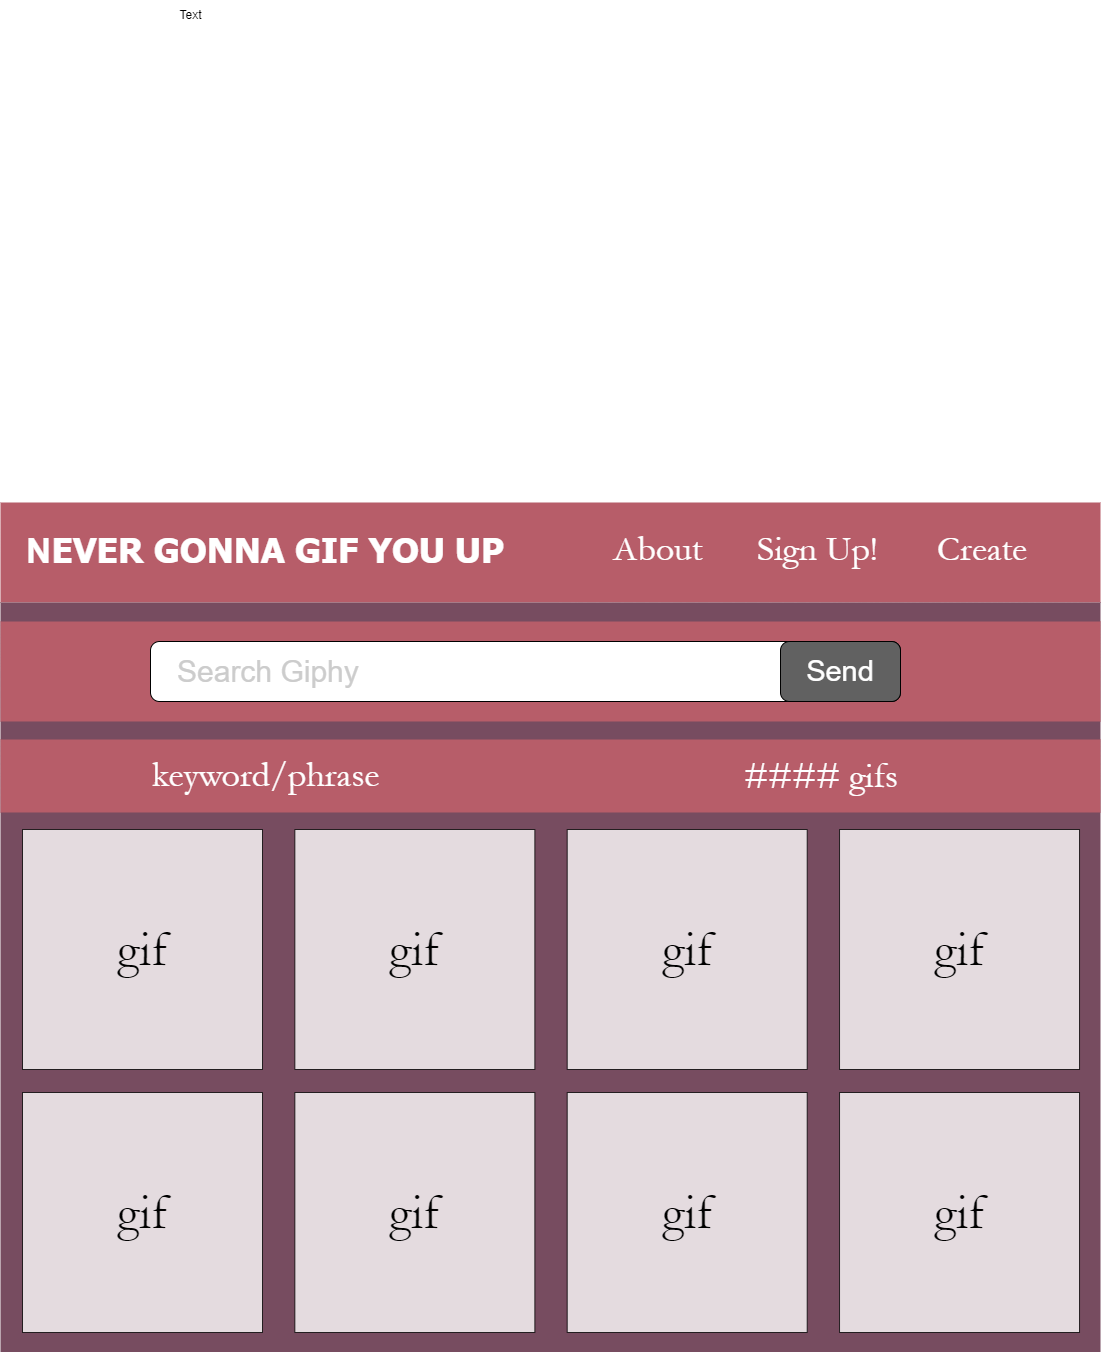

The diagram above was exported from draw.io. Its source (the exported page's mxGraphModel, read from the mxfile embedded in the PNG):
<mxGraphModel dx="1764" dy="1990" grid="1" gridSize="10" guides="1" tooltips="1" connect="1" arrows="1" fold="1" page="1" pageScale="1" pageWidth="1100" pageHeight="850" math="0" shadow="0">
  <root>
    <mxCell id="0" />
    <mxCell id="1" parent="0" />
    <mxCell id="Xb3EtCZ1EF54Bq3Qpc_3-1" value="" style="rounded=0;whiteSpace=wrap;html=1;strokeColor=none;fillColor=#b75d69;" vertex="1" parent="1">
      <mxGeometry width="1100" height="100" as="geometry" />
    </mxCell>
    <mxCell id="Xb3EtCZ1EF54Bq3Qpc_3-2" value="&lt;h3 style=&quot;font-size: 35px;&quot;&gt;&lt;font style=&quot;font-size: 35px;&quot;&gt;N&lt;font style=&quot;font-size: 35px;&quot; face=&quot;Tahoma&quot;&gt;EVER GONNA GIF YOU UP&lt;/font&gt;&lt;/font&gt;&lt;/h3&gt;" style="rounded=0;whiteSpace=wrap;html=1;fillColor=none;strokeColor=none;fontColor=#FFFFFF;" vertex="1" parent="1">
      <mxGeometry x="20" y="17" width="490" height="60" as="geometry" />
    </mxCell>
    <mxCell id="Xb3EtCZ1EF54Bq3Qpc_3-3" value="&lt;h3 style=&quot;font-size: 36px;&quot;&gt;&lt;span style=&quot;font-weight: 400; font-size: 36px;&quot;&gt;About&lt;span style=&quot;white-space: pre; font-size: 36px;&quot;&gt;&#09;&lt;/span&gt;Sign Up!&lt;span style=&quot;white-space: pre; font-size: 36px;&quot;&gt;&#09;&lt;/span&gt;&amp;nbsp; &amp;nbsp; Create&lt;/span&gt;&lt;/h3&gt;" style="rounded=0;whiteSpace=wrap;html=1;fillColor=none;strokeColor=none;fontColor=#FFFFFF;fontFamily=Garamond;fontSize=36;" vertex="1" parent="1">
      <mxGeometry x="540" y="17" width="560" height="60" as="geometry" />
    </mxCell>
    <mxCell id="Xb3EtCZ1EF54Bq3Qpc_3-6" value="" style="rounded=0;whiteSpace=wrap;html=1;strokeColor=none;fillColor=#774c60;" vertex="1" parent="1">
      <mxGeometry y="100" width="1100" height="750" as="geometry" />
    </mxCell>
    <mxCell id="Xb3EtCZ1EF54Bq3Qpc_3-7" value="Text" style="text;html=1;align=center;verticalAlign=middle;resizable=0;points=[];autosize=1;strokeColor=none;fillColor=none;" vertex="1" parent="1">
      <mxGeometry x="165" y="-502" width="50" height="30" as="geometry" />
    </mxCell>
    <mxCell id="Xb3EtCZ1EF54Bq3Qpc_3-11" value="" style="rounded=0;whiteSpace=wrap;html=1;fillColor=#b75d69;strokeColor=none;" vertex="1" parent="1">
      <mxGeometry y="119" width="1100" height="100" as="geometry" />
    </mxCell>
    <mxCell id="Xb3EtCZ1EF54Bq3Qpc_3-10" value="" style="group" vertex="1" connectable="0" parent="1">
      <mxGeometry x="150" y="139" width="750" height="60" as="geometry" />
    </mxCell>
    <mxCell id="Xb3EtCZ1EF54Bq3Qpc_3-8" value="&lt;font color=&quot;#cccccc&quot; style=&quot;font-size: 30px;&quot;&gt;&amp;nbsp; &amp;nbsp;Search Giphy&lt;/font&gt;" style="rounded=1;whiteSpace=wrap;html=1;align=left;" vertex="1" parent="Xb3EtCZ1EF54Bq3Qpc_3-10">
      <mxGeometry width="750" height="60" as="geometry" />
    </mxCell>
    <mxCell id="Xb3EtCZ1EF54Bq3Qpc_3-9" value="&lt;font color=&quot;#ffffff&quot; style=&quot;background-color: rgb(97, 97, 97); font-size: 29px;&quot;&gt;Send&lt;/font&gt;" style="rounded=1;whiteSpace=wrap;html=1;fillColor=#616161;" vertex="1" parent="Xb3EtCZ1EF54Bq3Qpc_3-10">
      <mxGeometry x="630" width="120" height="60" as="geometry" />
    </mxCell>
    <mxCell id="Xb3EtCZ1EF54Bq3Qpc_3-12" value="" style="rounded=0;whiteSpace=wrap;html=1;fillColor=#b75d69;strokeColor=none;" vertex="1" parent="1">
      <mxGeometry y="237" width="1100" height="73" as="geometry" />
    </mxCell>
    <mxCell id="Xb3EtCZ1EF54Bq3Qpc_3-13" value="&lt;font style=&quot;font-size: 36px;&quot; color=&quot;#ffffff&quot;&gt;keyword/phrase&lt;/font&gt;" style="text;html=1;strokeColor=none;fillColor=none;align=left;verticalAlign=middle;whiteSpace=wrap;rounded=0;fontFamily=Garamond;fontSize=36;" vertex="1" parent="1">
      <mxGeometry x="150" y="242.5" width="280" height="61.5" as="geometry" />
    </mxCell>
    <mxCell id="Xb3EtCZ1EF54Bq3Qpc_3-14" value="&lt;font style=&quot;font-size: 36px;&quot; color=&quot;#ffffff&quot;&gt;#### gifs&lt;/font&gt;" style="text;html=1;strokeColor=none;fillColor=none;align=right;verticalAlign=middle;whiteSpace=wrap;rounded=0;fontFamily=Garamond;fontSize=36;" vertex="1" parent="1">
      <mxGeometry x="620" y="242.75" width="280" height="61.5" as="geometry" />
    </mxCell>
    <mxCell id="Xb3EtCZ1EF54Bq3Qpc_3-24" value="" style="group" vertex="1" connectable="0" parent="1">
      <mxGeometry x="22" y="327" width="1080" height="240" as="geometry" />
    </mxCell>
    <mxCell id="Xb3EtCZ1EF54Bq3Qpc_3-16" value="&lt;font face=&quot;Garamond&quot; style=&quot;font-size: 50px;&quot;&gt;gif&lt;/font&gt;" style="whiteSpace=wrap;html=1;aspect=fixed;opacity=80;" vertex="1" parent="Xb3EtCZ1EF54Bq3Qpc_3-24">
      <mxGeometry width="240" height="240" as="geometry" />
    </mxCell>
    <mxCell id="Xb3EtCZ1EF54Bq3Qpc_3-21" value="&lt;font face=&quot;Garamond&quot; style=&quot;font-size: 50px;&quot;&gt;gif&lt;/font&gt;" style="whiteSpace=wrap;html=1;aspect=fixed;opacity=80;" vertex="1" parent="Xb3EtCZ1EF54Bq3Qpc_3-24">
      <mxGeometry x="272.34782608695656" width="240" height="240" as="geometry" />
    </mxCell>
    <mxCell id="Xb3EtCZ1EF54Bq3Qpc_3-22" value="&lt;font face=&quot;Garamond&quot; style=&quot;font-size: 50px;&quot;&gt;gif&lt;/font&gt;" style="whiteSpace=wrap;html=1;aspect=fixed;opacity=80;" vertex="1" parent="Xb3EtCZ1EF54Bq3Qpc_3-24">
      <mxGeometry x="544.6956521739131" width="240" height="240" as="geometry" />
    </mxCell>
    <mxCell id="Xb3EtCZ1EF54Bq3Qpc_3-23" value="&lt;font face=&quot;Garamond&quot; style=&quot;font-size: 50px;&quot;&gt;gif&lt;/font&gt;" style="whiteSpace=wrap;html=1;aspect=fixed;opacity=80;" vertex="1" parent="Xb3EtCZ1EF54Bq3Qpc_3-24">
      <mxGeometry x="817.0434782608696" width="240" height="240" as="geometry" />
    </mxCell>
    <mxCell id="Xb3EtCZ1EF54Bq3Qpc_3-25" value="" style="group" vertex="1" connectable="0" parent="1">
      <mxGeometry x="22" y="590" width="1080" height="240" as="geometry" />
    </mxCell>
    <mxCell id="Xb3EtCZ1EF54Bq3Qpc_3-26" value="&lt;font face=&quot;Garamond&quot; style=&quot;font-size: 50px;&quot;&gt;gif&lt;/font&gt;" style="whiteSpace=wrap;html=1;aspect=fixed;opacity=80;" vertex="1" parent="Xb3EtCZ1EF54Bq3Qpc_3-25">
      <mxGeometry width="240" height="240" as="geometry" />
    </mxCell>
    <mxCell id="Xb3EtCZ1EF54Bq3Qpc_3-27" value="&lt;font face=&quot;Garamond&quot; style=&quot;font-size: 50px;&quot;&gt;gif&lt;/font&gt;" style="whiteSpace=wrap;html=1;aspect=fixed;opacity=80;" vertex="1" parent="Xb3EtCZ1EF54Bq3Qpc_3-25">
      <mxGeometry x="272.34782608695656" width="240" height="240" as="geometry" />
    </mxCell>
    <mxCell id="Xb3EtCZ1EF54Bq3Qpc_3-28" value="&lt;font face=&quot;Garamond&quot; style=&quot;font-size: 50px;&quot;&gt;gif&lt;/font&gt;" style="whiteSpace=wrap;html=1;aspect=fixed;opacity=80;" vertex="1" parent="Xb3EtCZ1EF54Bq3Qpc_3-25">
      <mxGeometry x="544.6956521739131" width="240" height="240" as="geometry" />
    </mxCell>
    <mxCell id="Xb3EtCZ1EF54Bq3Qpc_3-29" value="&lt;font face=&quot;Garamond&quot; style=&quot;font-size: 50px;&quot;&gt;gif&lt;/font&gt;" style="whiteSpace=wrap;html=1;aspect=fixed;opacity=80;" vertex="1" parent="Xb3EtCZ1EF54Bq3Qpc_3-25">
      <mxGeometry x="817.0434782608696" width="240" height="240" as="geometry" />
    </mxCell>
  </root>
</mxGraphModel>